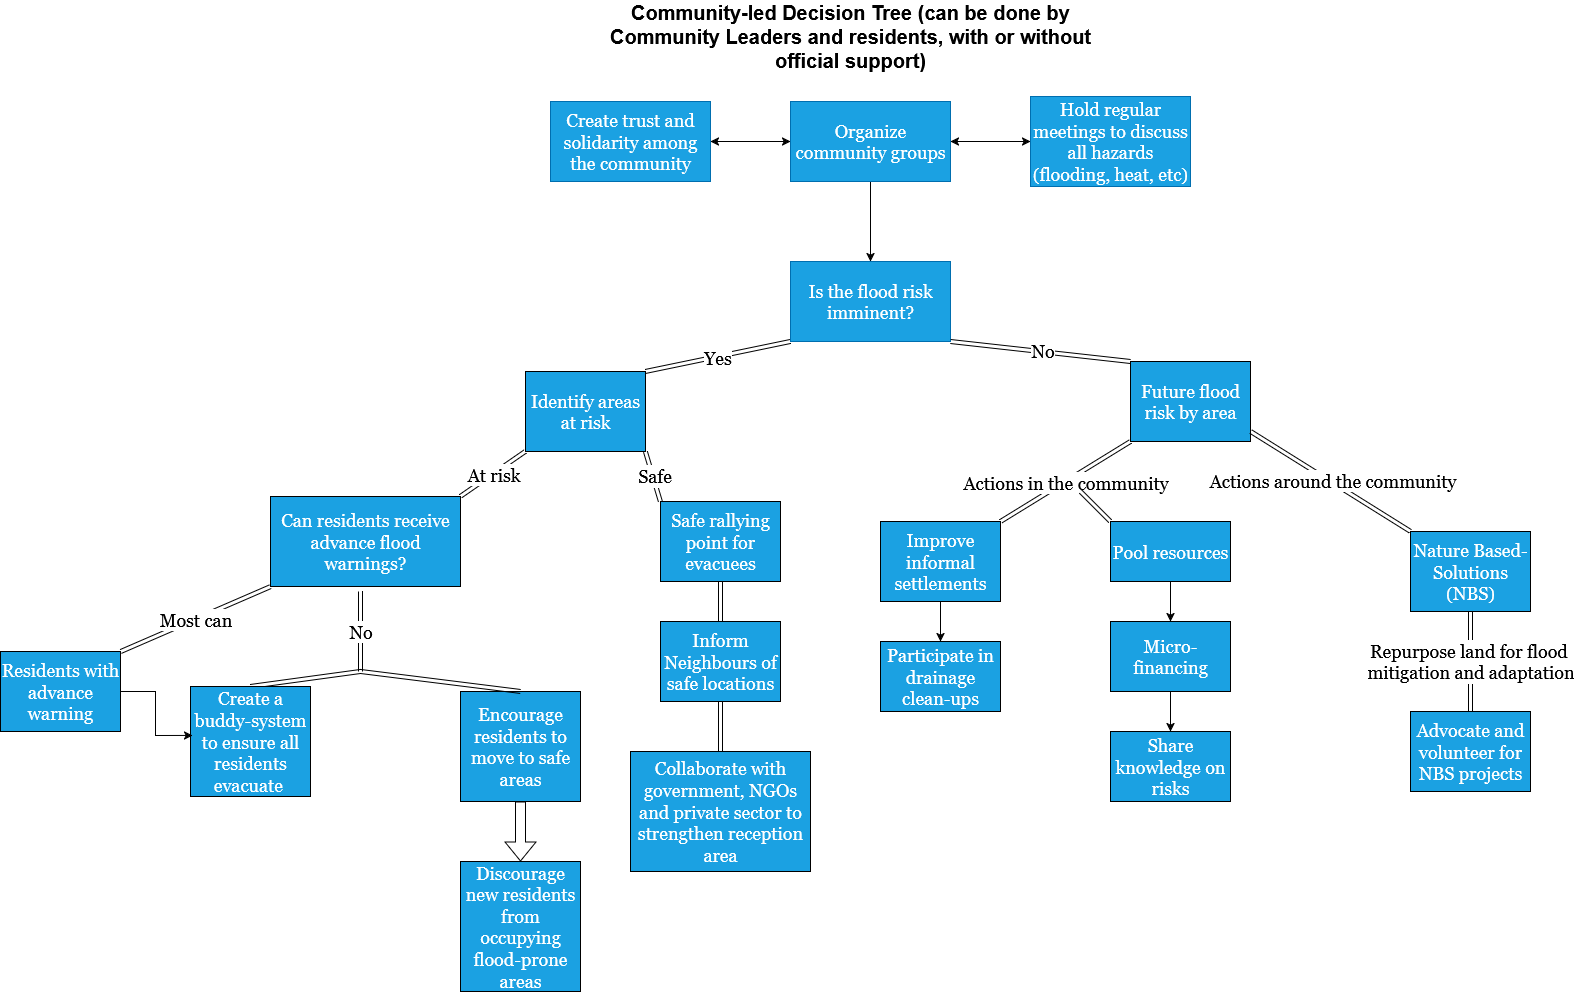

The diagram above was exported from draw.io. Its source (the exported page's mxGraphModel, read from the mxfile embedded in the PNG):
<mxGraphModel dx="1426" dy="751" grid="1" gridSize="10" guides="1" tooltips="1" connect="1" arrows="1" fold="1" page="1" pageScale="1" pageWidth="850" pageHeight="1100" math="0" shadow="0">
  <root>
    <mxCell id="0" />
    <mxCell id="1" parent="0" />
    <mxCell id="_lA2QvjvAb_gtXNxqooy-1" value="Identify areas at risk" style="rounded=0;whiteSpace=wrap;html=1;fillColor=#1ba1e2;fontColor=#ffffff;strokeColor=default;fontFamily=Georgia;fontSize=18;" parent="1" vertex="1">
      <mxGeometry x="1155" y="410" width="120" height="80" as="geometry" />
    </mxCell>
    <mxCell id="_lA2QvjvAb_gtXNxqooy-2" value="x" style="shape=link;html=1;rounded=0;entryX=0;entryY=1;entryDx=0;entryDy=0;exitX=1;exitY=0;exitDx=0;exitDy=0;fontFamily=Georgia;fontSize=18;" parent="1" source="_lA2QvjvAb_gtXNxqooy-1" target="_lA2QvjvAb_gtXNxqooy-4" edge="1">
      <mxGeometry width="100" relative="1" as="geometry">
        <mxPoint x="1260" y="560" as="sourcePoint" />
        <mxPoint x="1360" y="560" as="targetPoint" />
      </mxGeometry>
    </mxCell>
    <mxCell id="_lA2QvjvAb_gtXNxqooy-3" value="Yes" style="edgeLabel;html=1;align=center;verticalAlign=middle;resizable=0;points=[];fontFamily=Georgia;fontSize=18;" parent="_lA2QvjvAb_gtXNxqooy-2" vertex="1" connectable="0">
      <mxGeometry x="-0.0124" y="-1" relative="1" as="geometry">
        <mxPoint y="-1" as="offset" />
      </mxGeometry>
    </mxCell>
    <mxCell id="_lA2QvjvAb_gtXNxqooy-4" value="&lt;font style=&quot;font-size: 18px;&quot;&gt;Is the flood risk imminent?&lt;/font&gt;" style="text;strokeColor=#006EAF;align=center;fillColor=#1ba1e2;html=1;verticalAlign=middle;whiteSpace=wrap;rounded=0;fontColor=#ffffff;fontFamily=Georgia;" parent="1" vertex="1">
      <mxGeometry x="1420" y="300" width="160" height="80" as="geometry" />
    </mxCell>
    <mxCell id="_lA2QvjvAb_gtXNxqooy-5" value="x" style="shape=link;html=1;rounded=0;entryX=1;entryY=1;entryDx=0;entryDy=0;exitX=0;exitY=0;exitDx=0;exitDy=0;fontFamily=Georgia;fontSize=18;" parent="1" source="_lA2QvjvAb_gtXNxqooy-13" target="_lA2QvjvAb_gtXNxqooy-4" edge="1">
      <mxGeometry width="100" relative="1" as="geometry">
        <mxPoint x="1660" y="460" as="sourcePoint" />
        <mxPoint x="1610" y="390" as="targetPoint" />
      </mxGeometry>
    </mxCell>
    <mxCell id="_lA2QvjvAb_gtXNxqooy-6" value="No" style="edgeLabel;html=1;align=center;verticalAlign=middle;resizable=0;points=[];fontFamily=Georgia;fontSize=18;" parent="_lA2QvjvAb_gtXNxqooy-5" vertex="1" connectable="0">
      <mxGeometry x="-0.0124" y="-1" relative="1" as="geometry">
        <mxPoint y="-1" as="offset" />
      </mxGeometry>
    </mxCell>
    <mxCell id="_lA2QvjvAb_gtXNxqooy-7" value="Can residents receive advance flood warnings?" style="rounded=0;whiteSpace=wrap;html=1;fillColor=#1ba1e2;fontColor=#ffffff;strokeColor=default;fontFamily=Georgia;fontSize=18;" parent="1" vertex="1">
      <mxGeometry x="900" y="535" width="190" height="90" as="geometry" />
    </mxCell>
    <mxCell id="_lA2QvjvAb_gtXNxqooy-8" value="x" style="shape=link;html=1;rounded=0;exitX=1;exitY=0;exitDx=0;exitDy=0;entryX=0;entryY=1;entryDx=0;entryDy=0;fontFamily=Georgia;fontSize=18;" parent="1" source="_lA2QvjvAb_gtXNxqooy-7" target="_lA2QvjvAb_gtXNxqooy-1" edge="1">
      <mxGeometry width="100" relative="1" as="geometry">
        <mxPoint x="1110" y="620" as="sourcePoint" />
        <mxPoint x="1190" y="540" as="targetPoint" />
      </mxGeometry>
    </mxCell>
    <mxCell id="_lA2QvjvAb_gtXNxqooy-9" value="At risk" style="edgeLabel;html=1;align=center;verticalAlign=middle;resizable=0;points=[];fontFamily=Georgia;fontSize=18;" parent="_lA2QvjvAb_gtXNxqooy-8" vertex="1" connectable="0">
      <mxGeometry x="-0.0124" y="-1" relative="1" as="geometry">
        <mxPoint y="-1" as="offset" />
      </mxGeometry>
    </mxCell>
    <mxCell id="_lA2QvjvAb_gtXNxqooy-10" value="x" style="shape=link;html=1;rounded=0;entryX=1;entryY=1;entryDx=0;entryDy=0;exitX=0;exitY=0;exitDx=0;exitDy=0;fontFamily=Georgia;fontSize=18;" parent="1" source="_lA2QvjvAb_gtXNxqooy-12" target="_lA2QvjvAb_gtXNxqooy-1" edge="1">
      <mxGeometry width="100" relative="1" as="geometry">
        <mxPoint x="1370" y="600" as="sourcePoint" />
        <mxPoint x="1340" y="520" as="targetPoint" />
      </mxGeometry>
    </mxCell>
    <mxCell id="_lA2QvjvAb_gtXNxqooy-11" value="Safe" style="edgeLabel;html=1;align=center;verticalAlign=middle;resizable=0;points=[];fontFamily=Georgia;fontSize=18;" parent="_lA2QvjvAb_gtXNxqooy-10" vertex="1" connectable="0">
      <mxGeometry x="-0.0124" y="-1" relative="1" as="geometry">
        <mxPoint y="-1" as="offset" />
      </mxGeometry>
    </mxCell>
    <mxCell id="_lA2QvjvAb_gtXNxqooy-12" value="Safe rallying point for evacuees" style="rounded=0;whiteSpace=wrap;html=1;fillColor=#1ba1e2;fontColor=#ffffff;strokeColor=default;fontFamily=Georgia;fontSize=18;" parent="1" vertex="1">
      <mxGeometry x="1290" y="540" width="120" height="80" as="geometry" />
    </mxCell>
    <mxCell id="_lA2QvjvAb_gtXNxqooy-13" value="Future flood risk by area" style="rounded=0;whiteSpace=wrap;html=1;fillColor=#1ba1e2;fontColor=#ffffff;strokeColor=default;fontFamily=Georgia;fontSize=18;" parent="1" vertex="1">
      <mxGeometry x="1760" y="400" width="120" height="80" as="geometry" />
    </mxCell>
    <mxCell id="_lA2QvjvAb_gtXNxqooy-14" value="" style="edgeStyle=orthogonalEdgeStyle;rounded=0;orthogonalLoop=1;jettySize=auto;html=1;" parent="1" source="_lA2QvjvAb_gtXNxqooy-15" target="_lA2QvjvAb_gtXNxqooy-48" edge="1">
      <mxGeometry relative="1" as="geometry" />
    </mxCell>
    <mxCell id="_lA2QvjvAb_gtXNxqooy-15" value="Improve informal settlements" style="rounded=0;whiteSpace=wrap;html=1;fillColor=#1ba1e2;fontColor=#ffffff;strokeColor=default;fontFamily=Georgia;fontSize=18;" parent="1" vertex="1">
      <mxGeometry x="1510" y="560" width="120" height="80" as="geometry" />
    </mxCell>
    <mxCell id="_lA2QvjvAb_gtXNxqooy-16" value="x" style="shape=link;html=1;rounded=0;exitX=1;exitY=0;exitDx=0;exitDy=0;fontFamily=Georgia;fontSize=18;" parent="1" source="_lA2QvjvAb_gtXNxqooy-15" edge="1">
      <mxGeometry width="100" relative="1" as="geometry">
        <mxPoint x="1310" y="700" as="sourcePoint" />
        <mxPoint x="1760" y="480" as="targetPoint" />
      </mxGeometry>
    </mxCell>
    <mxCell id="_lA2QvjvAb_gtXNxqooy-17" value="Actions in the community" style="edgeLabel;html=1;align=center;verticalAlign=middle;resizable=0;points=[];fontFamily=Georgia;fontSize=18;" parent="_lA2QvjvAb_gtXNxqooy-16" vertex="1" connectable="0">
      <mxGeometry x="-0.0124" y="-1" relative="1" as="geometry">
        <mxPoint y="-1" as="offset" />
      </mxGeometry>
    </mxCell>
    <mxCell id="_lA2QvjvAb_gtXNxqooy-18" value="x" style="shape=link;html=1;rounded=0;entryX=1;entryY=1;entryDx=0;entryDy=0;exitX=0;exitY=0;exitDx=0;exitDy=0;fontFamily=Georgia;fontSize=18;" parent="1" source="_lA2QvjvAb_gtXNxqooy-20" edge="1">
      <mxGeometry width="100" relative="1" as="geometry">
        <mxPoint x="1760" y="580" as="sourcePoint" />
        <mxPoint x="1880" y="470" as="targetPoint" />
      </mxGeometry>
    </mxCell>
    <mxCell id="_lA2QvjvAb_gtXNxqooy-19" value="Actions around the community" style="edgeLabel;html=1;align=center;verticalAlign=middle;resizable=0;points=[];fontFamily=Georgia;fontSize=18;" parent="_lA2QvjvAb_gtXNxqooy-18" vertex="1" connectable="0">
      <mxGeometry x="-0.0124" y="-1" relative="1" as="geometry">
        <mxPoint y="-1" as="offset" />
      </mxGeometry>
    </mxCell>
    <mxCell id="_lA2QvjvAb_gtXNxqooy-20" value="Nature Based-Solutions (NBS)" style="rounded=0;whiteSpace=wrap;html=1;fillColor=#1ba1e2;fontColor=#ffffff;strokeColor=default;fontFamily=Georgia;fontSize=18;" parent="1" vertex="1">
      <mxGeometry x="2040" y="570" width="120" height="80" as="geometry" />
    </mxCell>
    <mxCell id="_lA2QvjvAb_gtXNxqooy-21" value="Residents with advance warning" style="rounded=0;whiteSpace=wrap;html=1;fillColor=#1ba1e2;fontColor=#ffffff;strokeColor=default;fontFamily=Georgia;fontSize=18;" parent="1" vertex="1">
      <mxGeometry x="630" y="689.9987676599249" width="120" height="80" as="geometry" />
    </mxCell>
    <mxCell id="_lA2QvjvAb_gtXNxqooy-28" value="" style="shape=link;html=1;rounded=0;fontFamily=Georgia;fontSize=18;entryX=0;entryY=1;entryDx=0;entryDy=0;exitX=1;exitY=0;exitDx=0;exitDy=0;" parent="1" source="_lA2QvjvAb_gtXNxqooy-21" target="_lA2QvjvAb_gtXNxqooy-7" edge="1">
      <mxGeometry width="100" relative="1" as="geometry">
        <mxPoint x="650" y="660" as="sourcePoint" />
        <mxPoint x="730" y="620" as="targetPoint" />
      </mxGeometry>
    </mxCell>
    <mxCell id="_lA2QvjvAb_gtXNxqooy-29" value="Most can" style="edgeLabel;html=1;align=center;verticalAlign=middle;resizable=0;points=[];fontFamily=Georgia;fontSize=18;" parent="_lA2QvjvAb_gtXNxqooy-28" vertex="1" connectable="0">
      <mxGeometry x="-0.0124" y="-1" relative="1" as="geometry">
        <mxPoint y="-1" as="offset" />
      </mxGeometry>
    </mxCell>
    <mxCell id="_lA2QvjvAb_gtXNxqooy-31" value="Advocate and volunteer for NBS projects" style="rounded=0;whiteSpace=wrap;html=1;fillColor=#1ba1e2;fontColor=#ffffff;strokeColor=default;fontFamily=Georgia;fontSize=18;" parent="1" vertex="1">
      <mxGeometry x="2040" y="750" width="120" height="80" as="geometry" />
    </mxCell>
    <mxCell id="_lA2QvjvAb_gtXNxqooy-32" value="Repurpose land for flood&amp;nbsp;&lt;div&gt;mitigation and adaptation&lt;/div&gt;" style="shape=link;html=1;rounded=0;entryX=0.5;entryY=1;entryDx=0;entryDy=0;fontFamily=Georgia;fontSize=18;exitX=0.5;exitY=0;exitDx=0;exitDy=0;" parent="1" source="_lA2QvjvAb_gtXNxqooy-31" target="_lA2QvjvAb_gtXNxqooy-20" edge="1">
      <mxGeometry width="100" relative="1" as="geometry">
        <mxPoint x="2332" y="740" as="sourcePoint" />
        <mxPoint x="2202" y="649.9999999999998" as="targetPoint" />
      </mxGeometry>
    </mxCell>
    <mxCell id="_lA2QvjvAb_gtXNxqooy-34" value="" style="shape=link;html=1;rounded=0;entryX=0.5;entryY=1;entryDx=0;entryDy=0;fontFamily=Georgia;fontSize=18;exitX=0.5;exitY=0;exitDx=0;exitDy=0;" parent="1" source="_lA2QvjvAb_gtXNxqooy-37" target="_lA2QvjvAb_gtXNxqooy-12" edge="1">
      <mxGeometry width="100" relative="1" as="geometry">
        <mxPoint x="1320" y="700" as="sourcePoint" />
        <mxPoint x="1330" y="700" as="targetPoint" />
      </mxGeometry>
    </mxCell>
    <mxCell id="_lA2QvjvAb_gtXNxqooy-37" value="Inform Neighbours of safe locations" style="rounded=0;whiteSpace=wrap;html=1;fillColor=#1ba1e2;fontColor=#ffffff;strokeColor=default;fontFamily=Georgia;fontSize=18;" parent="1" vertex="1">
      <mxGeometry x="1290" y="660" width="120" height="80" as="geometry" />
    </mxCell>
    <mxCell id="_lA2QvjvAb_gtXNxqooy-38" value="" style="shape=link;html=1;rounded=0;entryX=0.5;entryY=1;entryDx=0;entryDy=0;fontFamily=Georgia;fontSize=18;exitX=0.5;exitY=0;exitDx=0;exitDy=0;" parent="1" source="_lA2QvjvAb_gtXNxqooy-39" target="_lA2QvjvAb_gtXNxqooy-37" edge="1">
      <mxGeometry width="100" relative="1" as="geometry">
        <mxPoint x="1370" y="910" as="sourcePoint" />
        <mxPoint x="1370" y="830" as="targetPoint" />
      </mxGeometry>
    </mxCell>
    <mxCell id="_lA2QvjvAb_gtXNxqooy-39" value="Collaborate with government, NGOs and private sector to strengthen reception area" style="rounded=0;whiteSpace=wrap;html=1;fillColor=#1ba1e2;fontColor=#ffffff;strokeColor=default;fontFamily=Georgia;fontSize=18;" parent="1" vertex="1">
      <mxGeometry x="1260" y="790" width="180" height="120" as="geometry" />
    </mxCell>
    <mxCell id="_lA2QvjvAb_gtXNxqooy-42" value="Encourage residents to move to safe areas" style="rounded=0;whiteSpace=wrap;html=1;fillColor=#1ba1e2;fontColor=#ffffff;strokeColor=default;fontFamily=Georgia;fontSize=18;" parent="1" vertex="1">
      <mxGeometry x="1090" y="730" width="120" height="110" as="geometry" />
    </mxCell>
    <mxCell id="_lA2QvjvAb_gtXNxqooy-43" value="" style="shape=flexArrow;endArrow=classic;html=1;rounded=0;exitX=0.5;exitY=1;exitDx=0;exitDy=0;entryX=0.5;entryY=0;entryDx=0;entryDy=0;" parent="1" source="_lA2QvjvAb_gtXNxqooy-42" target="_lA2QvjvAb_gtXNxqooy-44" edge="1">
      <mxGeometry width="50" height="50" relative="1" as="geometry">
        <mxPoint x="1180" y="900" as="sourcePoint" />
        <mxPoint x="1070" y="900" as="targetPoint" />
      </mxGeometry>
    </mxCell>
    <mxCell id="_lA2QvjvAb_gtXNxqooy-44" value="Discourage new residents from occupying flood-prone areas" style="rounded=0;whiteSpace=wrap;html=1;fillColor=#1ba1e2;fontColor=#ffffff;strokeColor=default;fontFamily=Georgia;fontSize=18;" parent="1" vertex="1">
      <mxGeometry x="1090" y="900" width="120" height="130" as="geometry" />
    </mxCell>
    <mxCell id="_lA2QvjvAb_gtXNxqooy-48" value="Participate in drainage clean-ups" style="rounded=0;whiteSpace=wrap;html=1;fillColor=#1ba1e2;fontColor=#ffffff;strokeColor=default;fontFamily=Georgia;fontSize=18;" parent="1" vertex="1">
      <mxGeometry x="1510" y="680" width="120" height="70" as="geometry" />
    </mxCell>
    <mxCell id="_lA2QvjvAb_gtXNxqooy-54" value="" style="edgeStyle=orthogonalEdgeStyle;rounded=0;orthogonalLoop=1;jettySize=auto;html=1;" parent="1" source="_lA2QvjvAb_gtXNxqooy-53" target="_lA2QvjvAb_gtXNxqooy-4" edge="1">
      <mxGeometry relative="1" as="geometry" />
    </mxCell>
    <mxCell id="_lA2QvjvAb_gtXNxqooy-64" value="" style="edgeStyle=orthogonalEdgeStyle;rounded=0;orthogonalLoop=1;jettySize=auto;html=1;startArrow=classic;startFill=1;" parent="1" source="_lA2QvjvAb_gtXNxqooy-53" target="_lA2QvjvAb_gtXNxqooy-63" edge="1">
      <mxGeometry relative="1" as="geometry" />
    </mxCell>
    <mxCell id="jGWuIRq_qmK4brLcS02Q-9" value="" style="edgeStyle=orthogonalEdgeStyle;rounded=0;orthogonalLoop=1;jettySize=auto;html=1;startArrow=classic;startFill=1;" parent="1" source="_lA2QvjvAb_gtXNxqooy-53" target="jGWuIRq_qmK4brLcS02Q-8" edge="1">
      <mxGeometry relative="1" as="geometry" />
    </mxCell>
    <mxCell id="_lA2QvjvAb_gtXNxqooy-53" value="&lt;font style=&quot;font-size: 18px;&quot;&gt;Organize community groups&lt;/font&gt;" style="text;strokeColor=#006EAF;align=center;fillColor=#1ba1e2;html=1;verticalAlign=middle;whiteSpace=wrap;rounded=0;fontColor=#ffffff;fontFamily=Georgia;" parent="1" vertex="1">
      <mxGeometry x="1420" y="140" width="160" height="80" as="geometry" />
    </mxCell>
    <mxCell id="_lA2QvjvAb_gtXNxqooy-57" value="No" style="shape=link;html=1;rounded=0;entryX=0.5;entryY=1;entryDx=0;entryDy=0;fontFamily=Georgia;fontSize=18;" parent="1" edge="1">
      <mxGeometry width="100" relative="1" as="geometry">
        <mxPoint x="990" y="710" as="sourcePoint" />
        <mxPoint x="990" y="630" as="targetPoint" />
      </mxGeometry>
    </mxCell>
    <mxCell id="_lA2QvjvAb_gtXNxqooy-58" value="" style="shape=link;html=1;rounded=0;entryX=0.5;entryY=0;entryDx=0;entryDy=0;fontFamily=Georgia;fontSize=18;exitX=0.5;exitY=0;exitDx=0;exitDy=0;" parent="1" source="_lA2QvjvAb_gtXNxqooy-59" target="_lA2QvjvAb_gtXNxqooy-42" edge="1">
      <mxGeometry width="100" relative="1" as="geometry">
        <mxPoint x="930" y="720" as="sourcePoint" />
        <mxPoint x="1040" y="740" as="targetPoint" />
        <Array as="points">
          <mxPoint x="990" y="710" />
        </Array>
      </mxGeometry>
    </mxCell>
    <mxCell id="_lA2QvjvAb_gtXNxqooy-59" value="Create a buddy-system to ensure all residents evacuate&amp;nbsp;" style="rounded=0;whiteSpace=wrap;html=1;fillColor=#1ba1e2;fontColor=#ffffff;strokeColor=default;fontFamily=Georgia;fontSize=18;" parent="1" vertex="1">
      <mxGeometry x="820" y="725" width="120" height="110" as="geometry" />
    </mxCell>
    <mxCell id="_lA2QvjvAb_gtXNxqooy-60" style="edgeStyle=orthogonalEdgeStyle;rounded=0;orthogonalLoop=1;jettySize=auto;html=1;entryX=0.017;entryY=0.445;entryDx=0;entryDy=0;entryPerimeter=0;" parent="1" source="_lA2QvjvAb_gtXNxqooy-21" target="_lA2QvjvAb_gtXNxqooy-59" edge="1">
      <mxGeometry relative="1" as="geometry" />
    </mxCell>
    <mxCell id="_lA2QvjvAb_gtXNxqooy-63" value="&lt;font style=&quot;font-size: 18px;&quot;&gt;Hold regular meetings to discuss all hazards (flooding, heat, etc)&lt;/font&gt;" style="text;strokeColor=#006EAF;align=center;fillColor=#1ba1e2;html=1;verticalAlign=middle;whiteSpace=wrap;rounded=0;fontColor=#ffffff;fontFamily=Georgia;" parent="1" vertex="1">
      <mxGeometry x="1660" y="135" width="160" height="90" as="geometry" />
    </mxCell>
    <mxCell id="jGWuIRq_qmK4brLcS02Q-6" value="" style="edgeStyle=orthogonalEdgeStyle;rounded=0;orthogonalLoop=1;jettySize=auto;html=1;" parent="1" source="jGWuIRq_qmK4brLcS02Q-1" target="jGWuIRq_qmK4brLcS02Q-3" edge="1">
      <mxGeometry relative="1" as="geometry" />
    </mxCell>
    <mxCell id="jGWuIRq_qmK4brLcS02Q-1" value="Pool resources" style="rounded=0;whiteSpace=wrap;html=1;fillColor=#1ba1e2;fontColor=#ffffff;strokeColor=default;fontFamily=Georgia;fontSize=18;" parent="1" vertex="1">
      <mxGeometry x="1740" y="560" width="120" height="60" as="geometry" />
    </mxCell>
    <mxCell id="jGWuIRq_qmK4brLcS02Q-2" value="" style="shape=link;html=1;rounded=0;fontFamily=Georgia;fontSize=18;exitX=0;exitY=0;exitDx=0;exitDy=0;" parent="1" source="jGWuIRq_qmK4brLcS02Q-1" edge="1">
      <mxGeometry width="100" relative="1" as="geometry">
        <mxPoint x="1710" y="680" as="sourcePoint" />
        <mxPoint x="1710" y="530" as="targetPoint" />
      </mxGeometry>
    </mxCell>
    <mxCell id="jGWuIRq_qmK4brLcS02Q-3" value="Micro-financing" style="rounded=0;whiteSpace=wrap;html=1;fillColor=#1ba1e2;fontColor=#ffffff;strokeColor=default;fontFamily=Georgia;fontSize=18;" parent="1" vertex="1">
      <mxGeometry x="1740" y="660" width="120" height="70" as="geometry" />
    </mxCell>
    <mxCell id="jGWuIRq_qmK4brLcS02Q-4" value="" style="html=1;rounded=0;fontFamily=Georgia;fontSize=18;exitX=0.5;exitY=1;exitDx=0;exitDy=0;entryX=0.5;entryY=0;entryDx=0;entryDy=0;" parent="1" source="jGWuIRq_qmK4brLcS02Q-3" target="jGWuIRq_qmK4brLcS02Q-5" edge="1">
      <mxGeometry width="100" relative="1" as="geometry">
        <mxPoint x="1860" y="950" as="sourcePoint" />
        <mxPoint x="1810" y="790" as="targetPoint" />
      </mxGeometry>
    </mxCell>
    <mxCell id="jGWuIRq_qmK4brLcS02Q-5" value="Share knowledge on risks" style="whiteSpace=wrap;html=1;fontSize=18;fontFamily=Georgia;fillColor=#1ba1e2;fontColor=#ffffff;rounded=0;" parent="1" vertex="1">
      <mxGeometry x="1740" y="770" width="120" height="70" as="geometry" />
    </mxCell>
    <mxCell id="jGWuIRq_qmK4brLcS02Q-8" value="&lt;font style=&quot;font-size: 18px;&quot;&gt;Create trust and solidarity among the community&lt;/font&gt;" style="text;strokeColor=#006EAF;align=center;fillColor=#1ba1e2;html=1;verticalAlign=middle;whiteSpace=wrap;rounded=0;fontColor=#ffffff;fontFamily=Georgia;" parent="1" vertex="1">
      <mxGeometry x="1180" y="140" width="160" height="80" as="geometry" />
    </mxCell>
    <mxCell id="udBS-Qr8LlihrNohRV3P-1" value="Community-led Decision Tree (can be done by Community Leaders and residents, with or without official support)" style="text;html=1;align=center;verticalAlign=middle;whiteSpace=wrap;rounded=0;fontSize=20;fontStyle=1" parent="1" vertex="1">
      <mxGeometry x="1210" y="60" width="540" height="30" as="geometry" />
    </mxCell>
  </root>
</mxGraphModel>